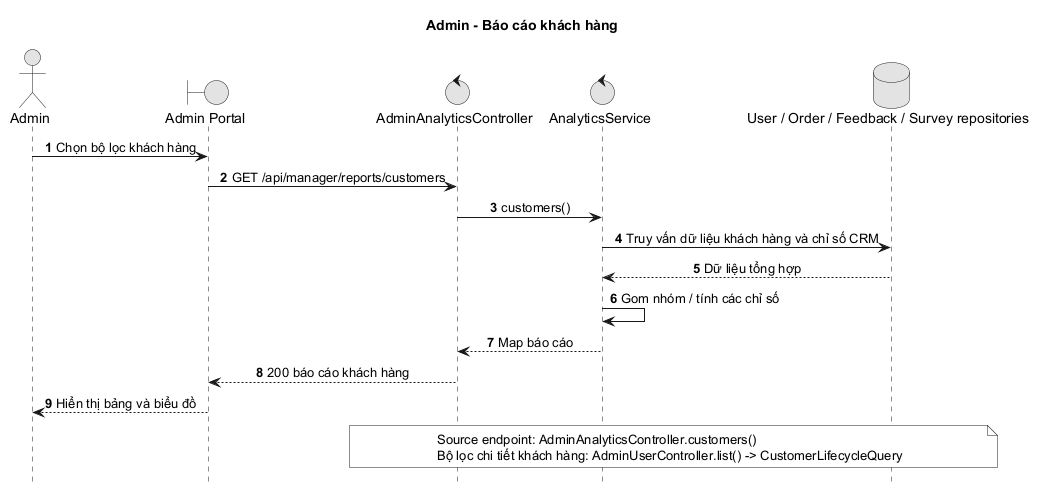

The diagram above was rendered by PlantUML. Its source (embedded in the PNG):
@startuml
title Admin - Báo cáo khách hàng
autonumber
hide footbox
skinparam monochrome true
skinparam sequenceMessageAlign center
actor Admin
boundary "Admin Portal" as Web
control "AdminAnalyticsController" as Controller
control "AnalyticsService" as Service
database "User / Order / Feedback / Survey repositories" as DB

Admin -> Web: Chọn bộ lọc khách hàng
Web -> Controller: GET /api/manager/reports/customers
Controller -> Service: customers()
Service -> DB: Truy vấn dữ liệu khách hàng và chỉ số CRM
DB --> Service: Dữ liệu tổng hợp
Service -> Service: Gom nhóm / tính các chỉ số
Service --> Controller: Map báo cáo
Controller --> Web: 200 báo cáo khách hàng
Web --> Admin: Hiển thị bảng và biểu đồ

note over Controller,DB
  Source endpoint: AdminAnalyticsController.customers()
  Bộ lọc chi tiết khách hàng: AdminUserController.list() -> CustomerLifecycleQuery
end note
@enduml